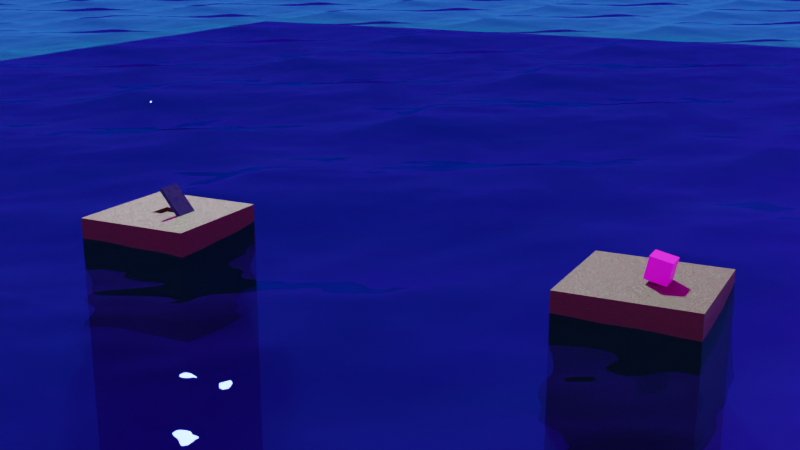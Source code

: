 # Source: base_animation.blend  (saved by Blender 5.0.119; exported with 4.5.12 LTS)
import bpy
from mathutils import Matrix  # noqa: F401  (used for matrix-valued properties, if any)

bpy.ops.wm.read_factory_settings(use_empty=True)
scene = bpy.context.scene
scene.name = 'Scene'

# ---- collections
col_collection = bpy.data.collections.new('Collection'); scene.collection.children.link(col_collection)

# ---- images (referenced by path relative to the original .blend; pixels are not part of the script)
import os
ASSET_DIR = os.environ.get("B2B_ASSET_DIR", "")  # directory of the original .blend (textures are referenced by path, not embedded)
HERE = os.path.dirname(os.path.abspath(__file__))  # packed textures are extracted next to this script under _unpacked/

def load_image(name, relpath, width, height, colorspace="sRGB"):
    """Load a texture the original file referenced (path relative to the .blend, or extracted next to this script)."""
    p = next((c for c in (os.path.join(HERE, relpath), os.path.join(ASSET_DIR, relpath)) if relpath and os.path.exists(c)), "")
    if p:
        img = bpy.data.images.load(p, check_existing=True)
        img.name = name
    else:  # same state as the original file: an image datablock whose file is absent (Cycles renders it pink)
        img = bpy.data.images.new(name, width, height)
        img.source = "FILE"
        img.filepath = "//" + (relpath or name)
    img.colorspace_settings.name = colorspace
    return img
img_trollface_001_thumbnail_0000_jpg = load_image('trollface_001_thumbnail_0000.jpg', 'trollface_001_thumbnail_0000.jpg', 1024, 1024, 'sRGB')
img_sunrise_exr = load_image('sunrise.exr', 'sunrise.exr', 1024, 1024, 'Linear Rec.709')

# ---- materials (node trees are filled in below, after node groups)
mat_material = bpy.data.materials.new('Material')
mat_material_003 = bpy.data.materials.new('Material.003')
mat_material_002 = bpy.data.materials.new('Material.002')
mat_material_001 = bpy.data.materials.new('Material.001')

# ---- material node trees
mat_material.use_nodes = True; mat_material.node_tree.nodes.clear()
_N = mat_material.node_tree.nodes; _L = mat_material.node_tree.links
n0 = _N.new('ShaderNodeBsdfPrincipled'); n0.name = 'Principled BSDF'; n0.location = (267, 132)
n1 = _N.new('ShaderNodeOutputMaterial'); n1.name = 'Material Output'; n1.location = (609, 146)
n2 = _N.new('ShaderNodeTexNoise'); n2.name = 'Noise Texture'; n2.location = (-590, 98)
n2.width = 145
n2.inputs[2].default_value = 2.0
n3 = _N.new('ShaderNodeMapping'); n3.name = 'Mapping'; n3.location = (-801, 57)
n4 = _N.new('ShaderNodeTexCoord'); n4.name = 'Texture Coordinate'; n4.location = (-981, 57)
n5 = _N.new('ShaderNodeTexVoronoi'); n5.name = 'Voronoi Texture'; n5.location = (-376, 102)
n5.width = 155
n5.distance = 'CHEBYCHEV'
n6 = _N.new('ShaderNodeValToRGB'); n6.name = 'Color Ramp'; n6.location = (-116, 121)
while len(n6.color_ramp.elements) > 1: n6.color_ramp.elements.remove(n6.color_ramp.elements[-1])
n6.color_ramp.elements[0].position = 0.15; n6.color_ramp.elements[0].color = (0.0915, 0.02117, 0.007557, 1.0)
_e = n6.color_ramp.elements.new(0.6795); _e.color = (0.006679, 0.3262, 0.003222, 1.0)
_e = n6.color_ramp.elements.new(1.0); _e.color = (0.03248, 0.3064, 0.0, 1.0)
n7 = _N.new('ShaderNodeTexNoise'); n7.name = 'Noise Texture.001'; n7.location = (-579, -309)
n7.width = 145
n7.inputs[2].default_value = 2.0
n8 = _N.new('ShaderNodeMapping'); n8.name = 'Mapping.001'; n8.location = (-789, -350)
n9 = _N.new('ShaderNodeTexCoord'); n9.name = 'Texture Coordinate.001'; n9.location = (-969, -350)
n10 = _N.new('ShaderNodeTexVoronoi'); n10.name = 'Voronoi Texture.001'; n10.location = (-364, -305)
n10.width = 155
n10.distance = 'CHEBYCHEV'
n11 = _N.new('ShaderNodeBump'); n11.name = 'Bump'; n11.location = (-30, -228)
n11.inputs[1].default_value = 0.1
_L.new(n0.outputs[0], n1.inputs[0])
_L.new(n3.outputs[0], n2.inputs[0])
_L.new(n2.outputs[0], n5.inputs[0])
_L.new(n6.outputs[0], n0.inputs[0])
_L.new(n5.outputs[0], n6.inputs[0])
_L.new(n4.outputs[3], n3.inputs[0])
_L.new(n8.outputs[0], n7.inputs[0])
_L.new(n7.outputs[0], n10.inputs[0])
_L.new(n9.outputs[3], n8.inputs[0])
_L.new(n10.outputs[0], n11.inputs[3])
_L.new(n11.outputs[0], n0.inputs[5])
n1.is_active_output = True
mat_material_003.use_nodes = True; mat_material_003.node_tree.nodes.clear()
_N = mat_material_003.node_tree.nodes; _L = mat_material_003.node_tree.links
n0 = _N.new('ShaderNodeBsdfPrincipled'); n0.name = 'Principled BSDF'; n0.location = (-109, 136)
n1 = _N.new('ShaderNodeOutputMaterial'); n1.name = 'Material Output'; n1.location = (200, 100)
n2 = _N.new('ShaderNodeTexImage'); n2.name = 'Image Texture'; n2.location = (-642, 118)
n2.image = img_trollface_001_thumbnail_0000_jpg
n3 = _N.new('ShaderNodeMapping'); n3.name = 'Mapping'; n3.location = (-877, 93)
n4 = _N.new('ShaderNodeTexCoord'); n4.name = 'Texture Coordinate'; n4.location = (-1057, 93)
_L.new(n0.outputs[0], n1.inputs[0])
_L.new(n3.outputs[0], n2.inputs[0])
_L.new(n4.outputs[2], n3.inputs[0])
_L.new(n2.outputs[0], n0.inputs[0])
n1.is_active_output = True
mat_material_002.use_nodes = True; mat_material_002.node_tree.nodes.clear()
_N = mat_material_002.node_tree.nodes; _L = mat_material_002.node_tree.links
n0 = _N.new('ShaderNodeBsdfPrincipled'); n0.name = 'Principled BSDF'; n0.location = (282, 54)
n0.inputs[2].default_value = 1.0
n1 = _N.new('ShaderNodeOutputMaterial'); n1.name = 'Material Output'; n1.location = (588, 69)
n2 = _N.new('ShaderNodeMapping'); n2.name = 'Mapping'; n2.location = (-752, -150)
n3 = _N.new('ShaderNodeTexCoord'); n3.name = 'Texture Coordinate'; n3.location = (-932, -150)
n4 = _N.new('ShaderNodeTexNoise'); n4.name = 'Noise Texture'; n4.location = (-322, -100)
n4.width = 145
n5 = _N.new('ShaderNodeTexVoronoi'); n5.name = 'Voronoi Texture'; n5.location = (-537, -117)
n5.width = 155
n5.distance = 'CHEBYCHEV'
n5.inputs[2].default_value = 2.0
n6 = _N.new('ShaderNodeValToRGB'); n6.name = 'Color Ramp'; n6.location = (-38, -12)
while len(n6.color_ramp.elements) > 1: n6.color_ramp.elements.remove(n6.color_ramp.elements[-1])
n6.color_ramp.elements[0].position = 0.0; n6.color_ramp.elements[0].color = (0.0, 0.02575, 0.1369, 1.0)
_e = n6.color_ramp.elements.new(1.0); _e.color = (0.0, 0.3011, 0.04885, 1.0)
n7 = _N.new('ShaderNodeMapping'); n7.name = 'Mapping.001'; n7.location = (-699, -573)
n8 = _N.new('ShaderNodeTexCoord'); n8.name = 'Texture Coordinate.001'; n8.location = (-879, -573)
n9 = _N.new('ShaderNodeTexNoise'); n9.name = 'Noise Texture.001'; n9.location = (-269, -523)
n9.width = 145
n10 = _N.new('ShaderNodeTexVoronoi'); n10.name = 'Voronoi Texture.001'; n10.location = (-484, -540)
n10.width = 155
n10.distance = 'CHEBYCHEV'
n10.inputs[2].default_value = 2.0
n11 = _N.new('ShaderNodeBump'); n11.name = 'Bump'; n11.location = (12, -416)
n11.inputs[1].default_value = 0.1
_L.new(n5.outputs[0], n4.inputs[0])
_L.new(n2.outputs[0], n5.inputs[0])
_L.new(n3.outputs[3], n2.inputs[0])
_L.new(n4.outputs[0], n6.inputs[0])
_L.new(n6.outputs[0], n0.inputs[0])
_L.new(n0.outputs[0], n1.inputs[0])
_L.new(n10.outputs[0], n9.inputs[0])
_L.new(n7.outputs[0], n10.inputs[0])
_L.new(n8.outputs[3], n7.inputs[0])
_L.new(n9.outputs[0], n11.inputs[3])
_L.new(n11.outputs[0], n0.inputs[5])
n1.is_active_output = True
mat_material_001.use_nodes = True; mat_material_001.node_tree.nodes.clear()
_N = mat_material_001.node_tree.nodes; _L = mat_material_001.node_tree.links
n0 = _N.new('ShaderNodeOutputMaterial'); n0.name = 'Material Output'; n0.location = (345, 106)
n1 = _N.new('ShaderNodeBsdfGlass'); n1.name = 'Glass BSDF'; n1.location = (-200, 147)
n1.inputs[0].default_value = (0.02657, 0.07043, 0.2941, 1.0)
n1.inputs[2].default_value = 1.33
n2 = _N.new('ShaderNodeBsdfTransparent'); n2.name = 'Transparent BSDF'; n2.location = (-199, -69)
n2.inputs[0].default_value = (0.02453, 0.5606, 1.0, 1.0)
n3 = _N.new('ShaderNodeLayerWeight'); n3.name = 'Layer Weight'; n3.location = (-197, 300)
n3.inputs[0].default_value = 0.1
n4 = _N.new('ShaderNodeMixShader'); n4.name = 'Mix Shader'; n4.location = (104, 105)
_L.new(n2.outputs[0], n4.inputs[2])
_L.new(n1.outputs[0], n4.inputs[1])
_L.new(n3.outputs[1], n4.inputs[0])
_L.new(n4.outputs[0], n0.inputs[0])
n0.is_active_output = True

# ---- world
world_world = bpy.data.worlds.new('World'); scene.world = world_world
world_world.use_nodes = True; world_world.node_tree.nodes.clear()
_N = world_world.node_tree.nodes; _L = world_world.node_tree.links
n0 = _N.new('ShaderNodeOutputWorld'); n0.name = 'World Output'; n0.location = (200, 100)
n1 = _N.new('ShaderNodeBackground'); n1.name = 'Background'; n1.location = (-126, 86)
n2 = _N.new('ShaderNodeTexEnvironment'); n2.name = 'Environment Texture'; n2.location = (-480, 60)
n2.image = img_sunrise_exr
n3 = _N.new('ShaderNodeMapping'); n3.name = 'Mapping'; n3.location = (-660, 60)
n4 = _N.new('ShaderNodeTexCoord'); n4.name = 'Texture Coordinate'; n4.location = (-840, 60)
_L.new(n1.outputs[0], n0.inputs[0])
_L.new(n2.outputs[0], n1.inputs[0])
_L.new(n3.outputs[0], n2.inputs[0])
_L.new(n4.outputs[0], n3.inputs[0])
n0.is_active_output = True
world_world.color = (0.05088, 0.05088, 0.05088)
world_world.sun_shadow_jitter_overblur = 0.0

# ---- cameras
cam_camera_001 = bpy.data.cameras.new('Camera.001')

# ---- meshes
me_cube_001 = bpy.data.meshes.new('Cube.001')
me_cube_001.from_pydata([(-6.007, -6.007, -30.96), (-6.007, -6.007, 1.0), (-6.007, 6.007, -30.96), (-6.007, 6.007, 1.0), (6.007, -6.007, -30.96), (6.007, -6.007, 1.0), (6.007, 6.007, -30.96), (6.007, 6.007, 1.0), (-6.007, -1.178, -30.96), (-6.007, 1.178, -30.96), (-6.007, 1.178, 1.0), (-6.007, -1.178, 1.0), (6.007, 1.178, -30.96), (6.007, -1.178, -30.96), (6.007, -1.178, 1.0), (6.007, 1.178, 1.0), (-2.129, -6.007, 1.0), (1.255, -6.007, 1.0), (1.255, -6.007, -30.96), (-2.129, -6.007, -30.96), (1.255, 6.007, 1.0), (-2.129, 6.007, 1.0), (-2.129, 6.007, -30.96), (1.255, 6.007, -30.96), (1.255, -1.178, 1.0), (-2.129, -1.178, 1.0), (-2.129, 1.178, 1.0), (1.255, 1.178, 1.0), (-2.129, -1.178, -30.96), (1.255, -1.178, -30.96), (1.255, 1.178, -30.96), (-2.129, 1.178, -30.96), (-2.129, 1.178, 0.6286), (1.255, 1.178, 0.6286), (1.255, -1.178, 0.6286), (-2.129, -1.178, 0.6286)], [], [(14, 13, 12, 15), (10, 9, 8, 11), (0, 1, 11, 8), (9, 10, 3, 2), (6, 7, 15, 12), (13, 14, 5, 4), (23, 30, 31, 22), (29, 18, 19, 28), (21, 26, 27, 20), (25, 16, 17, 24), (28, 31, 30, 29), (24, 27, 33, 34), (16, 19, 18, 17), (20, 23, 22, 21), (25, 11, 1, 16), (4, 5, 17, 18), (19, 16, 1, 0), (14, 24, 17, 5), (29, 13, 4, 18), (8, 28, 19, 0), (7, 20, 27, 15), (2, 3, 21, 22), (23, 20, 7, 6), (21, 3, 10, 26), (23, 6, 12, 30), (2, 22, 31, 9), (24, 14, 15, 27), (11, 25, 26, 10), (28, 8, 9, 31), (13, 29, 30, 12), (34, 33, 32, 35), (25, 24, 34, 35), (27, 26, 32, 33), (26, 25, 35, 32)])
_uv = me_cube_001.uv_layers.new(name='UVMap')
_uv.uv.foreach_set('vector', [0.625, 0.6495, 0.375, 0.6495, 0.375, 0.6005, 0.625, 0.6005, 0.625, 0.1495, 0.375, 0.1495, 0.375, 0.1005, 0.625, 0.1005, 0.375, 0.0, 0.625, 0.0, 0.625, 0.1005, 0.375, 0.1005, 0.375, 0.1495, 0.625, 0.1495, 0.625, 0.25, 0.375, 0.25, 0.375, 0.5, 0.625, 0.5, 0.625, 0.6005, 0.375, 0.6005, 0.375, 0.6495, 0.625, 0.6495, 0.625, 0.75, 0.375, 0.75, 0.2852, 0.5, 0.2852, 0.6005, 0.2148, 0.6005, 0.2148, 0.5, 0.2852, 0.6495, 0.2852, 0.75, 0.2148, 0.75, 0.2148, 0.6495, 0.7852, 0.5, 0.7852, 0.6005, 0.7148, 0.6005, 0.7148, 0.5, 0.7852, 0.6495, 0.7852, 0.75, 0.7148, 0.75, 0.7148, 0.6495, 0.2148, 0.6495, 0.2148, 0.6005, 0.2852, 0.6005, 0.2852, 0.6495, 0.7148, 0.6495, 0.7148, 0.6005, 0.7148, 0.6005, 0.7148, 0.6495, 0.625, 0.9102, 0.375, 0.9102, 0.375, 0.8398, 0.625, 0.8398, 0.625, 0.4102, 0.375, 0.4102, 0.375, 0.3398, 0.625, 0.3398, 0.7852, 0.6495, 0.875, 0.6495, 0.875, 0.75, 0.7852, 0.75, 0.375, 0.75, 0.625, 0.75, 0.625, 0.8398, 0.375, 0.8398, 0.375, 0.9102, 0.625, 0.9102, 0.625, 1.0, 0.375, 1.0, 0.625, 0.6495, 0.7148, 0.6495, 0.7148, 0.75, 0.625, 0.75, 0.2852, 0.6495, 0.375, 0.6495, 0.375, 0.75, 0.2852, 0.75, 0.125, 0.6495, 0.2148, 0.6495, 0.2148, 0.75, 0.125, 0.75, 0.625, 0.5, 0.7148, 0.5, 0.7148, 0.6005, 0.625, 0.6005, 0.375, 0.25, 0.625, 0.25, 0.625, 0.3398, 0.375, 0.3398, 0.375, 0.4102, 0.625, 0.4102, 0.625, 0.5, 0.375, 0.5, 0.7852, 0.5, 0.875, 0.5, 0.875, 0.6005, 0.7852, 0.6005, 0.2852, 0.5, 0.375, 0.5, 0.375, 0.6005, 0.2852, 0.6005, 0.125, 0.5, 0.2148, 0.5, 0.2148, 0.6005, 0.125, 0.6005, 0.7148, 0.6495, 0.625, 0.6495, 0.625, 0.6005, 0.7148, 0.6005, 0.875, 0.6495, 0.7852, 0.6495, 0.7852, 0.6005, 0.875, 0.6005, 0.2148, 0.6495, 0.125, 0.6495, 0.125, 0.6005, 0.2148, 0.6005, 0.375, 0.6495, 0.2852, 0.6495, 0.2852, 0.6005, 0.375, 0.6005, 0.7148, 0.6495, 0.7148, 0.6005, 0.7852, 0.6005, 0.7852, 0.6495, 0.7852, 0.6495, 0.7148, 0.6495, 0.7148, 0.6495, 0.7852, 0.6495, 0.7148, 0.6005, 0.7852, 0.6005, 0.7852, 0.6005, 0.7148, 0.6005, 0.7852, 0.6005, 0.7852, 0.6495, 0.7852, 0.6495, 0.7852, 0.6005])
me_cube_001.materials.append(mat_material)
me_cube_001.update()
me_cube_002 = bpy.data.meshes.new('Cube.002')
me_cube_002.from_pydata([(-1.0, -1.0, -1.0), (-1.0, -1.0, 1.0), (-1.0, 1.0, -1.0), (-1.0, 1.0, 1.0), (1.0, -1.0, -1.0), (1.0, -1.0, 1.0), (1.0, 1.0, -1.0), (1.0, 1.0, 1.0)], [], [(0, 1, 3, 2), (2, 3, 7, 6), (6, 7, 5, 4), (4, 5, 1, 0), (2, 6, 4, 0), (7, 3, 1, 5)])
_uv = me_cube_002.uv_layers.new(name='UVMap')
_uv.uv.foreach_set('vector', [0.789, 0.008456, 0.789, 0.9851, 0.2014, 0.9851, 0.2014, 0.008456, 0.7972, 0.02183, 0.7972, 0.9844, 0.1962, 0.9844, 0.1962, 0.02183, 0.7878, 0.009311, 0.7878, 0.9899, 0.2122, 0.9899, 0.2122, 0.009311, 0.7878, 0.009311, 0.7878, 0.9899, 0.2122, 0.9899, 0.2122, 0.009311, 0.789, 0.008456, 0.789, 0.9851, 0.2014, 0.9851, 0.2014, 0.008456, 0.2014, 0.9851, 0.2014, 0.008456, 0.789, 0.008456, 0.789, 0.9851])
me_cube_002.materials.append(mat_material_003)
me_cube_002.update()
me_cube_003 = bpy.data.meshes.new('Cube.003')
me_cube_003.from_pydata([(-6.007, -6.007, -30.96), (-6.007, -6.007, 1.0), (-6.007, 6.007, -30.96), (-6.007, 6.007, 1.0), (6.007, -6.007, -30.96), (6.007, -6.007, 1.0), (6.007, 6.007, -30.96), (6.007, 6.007, 1.0)], [], [(0, 1, 3, 2), (2, 3, 7, 6), (6, 7, 5, 4), (4, 5, 1, 0), (2, 6, 4, 0), (7, 3, 1, 5)])
_uv = me_cube_003.uv_layers.new(name='UVMap')
_uv.uv.foreach_set('vector', [0.375, 0.0, 0.625, 0.0, 0.625, 0.25, 0.375, 0.25, 0.375, 0.25, 0.625, 0.25, 0.625, 0.5, 0.375, 0.5, 0.375, 0.5, 0.625, 0.5, 0.625, 0.75, 0.375, 0.75, 0.375, 0.75, 0.625, 0.75, 0.625, 1.0, 0.375, 1.0, 0.125, 0.5, 0.375, 0.5, 0.375, 0.75, 0.125, 0.75, 0.625, 0.5, 0.875, 0.5, 0.875, 0.75, 0.625, 0.75])
me_cube_003.materials.append(mat_material)
me_cube_003.update()
me_cube_007 = bpy.data.meshes.new('Cube.007')
me_cube_007.from_pydata([(1.81e-07, 1.191, 0.1874), (3.42, 1.191, 0.1874), (3.42, -1.191, 0.1874), (1.81e-07, -1.191, 0.1874), (1.81e-07, 1.191, -0.1874), (3.42, 1.191, -0.1874), (3.42, -1.191, -0.1874), (1.81e-07, -1.191, -0.1874)], [], [(2, 3, 0, 1), (6, 5, 4, 7), (0, 3, 7, 4), (3, 2, 6, 7), (2, 1, 5, 6), (1, 0, 4, 5)])
_uv = me_cube_007.uv_layers.new(name='UVMap')
_uv.uv.foreach_set('vector', [0.7148, 0.6495, 0.7852, 0.6495, 0.7852, 0.6005, 0.7148, 0.6005, 0.7148, 0.6495, 0.7148, 0.6005, 0.7852, 0.6005, 0.7852, 0.6495, 0.7852, 0.6005, 0.7852, 0.6495, 0.7852, 0.6495, 0.7852, 0.6005, 0.7852, 0.6495, 0.7148, 0.6495, 0.7148, 0.6495, 0.7852, 0.6495, 0.7148, 0.6495, 0.7148, 0.6005, 0.7148, 0.6005, 0.7148, 0.6495, 0.7148, 0.6005, 0.7852, 0.6005, 0.7852, 0.6005, 0.7148, 0.6005])
me_cube_007.materials.append(mat_material_002)
me_cube_007.update()
me_plane = bpy.data.meshes.new('Plane')
me_plane.from_pydata([(-1.0, -1.0, 0.0), (1.0, -1.0, 0.0), (-1.0, 1.0, 0.0), (1.0, 1.0, 0.0)], [], [(0, 1, 3, 2)])
_uv = me_plane.uv_layers.new(name='UVMap')
_uv.uv.foreach_set('vector', [0.0, 0.0, 1.0, 0.0, 1.0, 1.0, 0.0, 1.0])
me_plane.materials.append(mat_material_001)
me_plane.update()
me_plane_001 = bpy.data.meshes.new('Plane.001')
me_plane_001.from_pydata([(-1.0, -1.0, 0.0), (1.0, -1.0, 0.0), (-1.0, 1.0, 0.0), (1.0, 1.0, 0.0)], [], [(0, 1, 3, 2)])
_uv = me_plane_001.uv_layers.new(name='UVMap')
_uv.uv.foreach_set('vector', [0.0, 0.0, 1.0, 0.0, 1.0, 1.0, 0.0, 1.0])
me_plane_001.update()

# ---- objects
ob_cube = bpy.data.objects.new('Cube', me_cube_001)
ob_cube_001 = bpy.data.objects.new('Cube.001', me_cube_002)
ob_cube_002 = bpy.data.objects.new('Cube.002', me_cube_003)
ob_camera = bpy.data.objects.new('Camera', cam_camera_001)
ob_cube_003 = bpy.data.objects.new('Cube.003', me_cube_007)
ob_plane = bpy.data.objects.new('Plane', me_plane)
ob_plane_001 = bpy.data.objects.new('Plane.001', me_plane_001)

# ---- transforms, parenting, visibility, modifiers, constraints
ob_cube.location = (0.0, 0.0, 0.0)
ob_cube_001.location = (-49.22, 2.888e-11, 2.15)
ob_cube_001.rotation_euler = (-3.585e-08, -12.77, -4.952e-08)
ob_cube_002.location = (-48.01, 0.0, 0.0)
ob_camera.location = (-68.79, 85.25, 29.4)
ob_camera.rotation_euler = (1.299, 2.829e-07, -2.674)
ob_camera.scale = (1.0, 1.0, 1.0)
ob_cube_003.location = (-2.129, 0.0, 0.8219)
ob_cube_003.rotation_euler = (-2.025e-08, -0.8915, 4.238e-08)
ob_plane.location = (-38.6, -443.9, -0.4879)
_m = ob_plane.modifiers.new('Ocean', 'OCEAN')
_m.size = 1.05
_m.repeat_x = 7
_m.repeat_y = 10
_m.time = 4.563
ob_plane_001.location = (128.2, -235.7, -27.77)
ob_plane_001.scale = (-903.2, -1361.0, -903.2)

# ---- collection membership
col_collection.objects.link(ob_cube)
col_collection.objects.link(ob_cube_001)
col_collection.objects.link(ob_cube_002)
col_collection.objects.link(ob_camera)
col_collection.objects.link(ob_cube_003)
col_collection.objects.link(ob_plane)
col_collection.objects.link(ob_plane_001)

# ---- scene / render settings (as saved in the file)
scene.camera = ob_camera
scene.frame_start = 1; scene.frame_end = 220; scene.frame_set(175)
scene.render.engine = 'CYCLES'
scene.render.image_settings.color_mode = 'RGB'
scene.render.fps = 60
scene.render.bake_bias = 0.0
scene.render.bake_samples = 0
scene.cycles.samples = 128
scene.cycles.sampling_pattern = 'TABULATED_SOBOL'
scene.eevee.use_volume_custom_range = False
scene.view_settings.look = 'High Contrast'
scene.view_settings.view_transform = 'Filmic'
bpy.context.view_layer.update()

# ---- added for rendering (the .blend has no usable light): sun
light_auto_sun = bpy.data.lights.new('AutoSun', 'SUN')
light_auto_sun.energy = 3.0
light_auto_sun.angle = 0.0523599
ob_auto_sun = bpy.data.objects.new('AutoSun', light_auto_sun)
scene.collection.objects.link(ob_auto_sun)
ob_auto_sun.rotation_euler = (0.872665, 0.174533, 0.523599)
bpy.context.view_layer.update()
